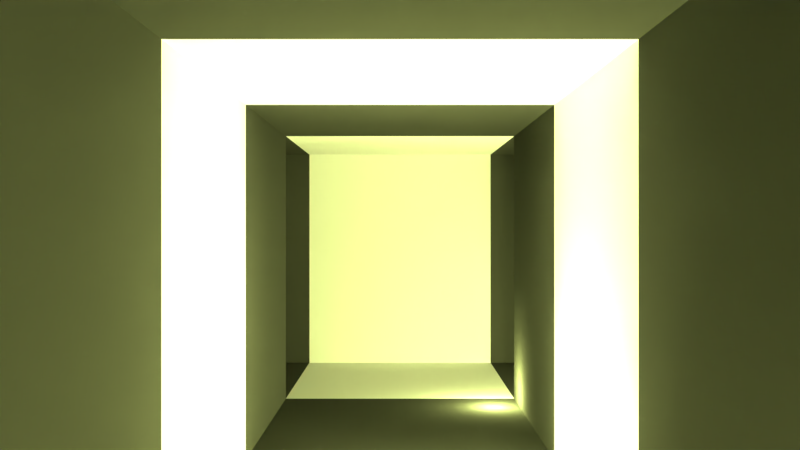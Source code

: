# Source: cena_castelo.blend  (saved by Blender 2.78.0; exported with 4.5.12 LTS)
import bpy
from mathutils import Matrix  # noqa: F401  (used for matrix-valued properties, if any)

bpy.ops.wm.read_factory_settings(use_empty=True)
scene = bpy.context.scene
scene.name = 'Scene'

# ---- collections
col_collection_1 = bpy.data.collections.new('Collection 1'); scene.collection.children.link(col_collection_1)

# ---- materials (node trees are filled in below, after node groups)
mat_wall01 = bpy.data.materials.new('wall01')
mat_wall01.alpha_threshold = 0.0
mat_wall01.use_transparent_shadow = False
mat_wall01.roughness = 0.5
mat_wall01.line_color = (0.0, 0.0, 0.0, 1.0)
mat_wall2 = bpy.data.materials.new('wall2')
mat_wall2.alpha_threshold = 0.0
mat_wall2.use_transparent_shadow = False
mat_wall2.diffuse_color = (0.04607, 0.04696, 0.04064, 1.0)
mat_wall2.roughness = 0.5

# ---- material node trees

# ---- world
world_world = bpy.data.worlds.new('World'); scene.world = world_world
world_world.color = (0.05088, 0.05088, 0.05088)
world_world.use_sun_shadow = False
world_world.sun_shadow_jitter_overblur = 0.0
world_world.cycles.sampling_method = 'MANUAL'

# ---- cameras
cam_camera = bpy.data.cameras.new('Camera')
cam_camera.clip_end = 100.0
cam_camera.lens = 35.0
cam_camera.sensor_width = 32.0
cam_camera.sensor_height = 18.0
cam_camera.ortho_scale = 7.314
cam_camera.dof.focus_distance = 0.0
cam_camera.dof.aperture_fstop = 128.0

# ---- lights
light_point_008 = bpy.data.lights.new('Point.008', 'POINT')
light_point_008.color = (0.8984, 1.0, 0.3114)
light_point_008.transmission_factor = 0.0
light_point_008.energy = 100.0
light_point_008.shadow_buffer_clip_start = 0.5
light_point_008.shadow_soft_size = 0.1
light_point_008.shadow_maximum_resolution = 0.006
light_point_008.use_absolute_resolution = True
light_point_007 = bpy.data.lights.new('Point.007', 'POINT')
light_point_007.color = (0.8984, 1.0, 0.3114)
light_point_007.transmission_factor = 0.0
light_point_007.energy = 100.0
light_point_007.shadow_buffer_clip_start = 0.5
light_point_007.shadow_soft_size = 0.1
light_point_007.shadow_maximum_resolution = 0.006
light_point_007.use_absolute_resolution = True
light_point_006 = bpy.data.lights.new('Point.006', 'POINT')
light_point_006.color = (0.8984, 1.0, 0.3114)
light_point_006.transmission_factor = 0.0
light_point_006.energy = 100.0
light_point_006.shadow_buffer_clip_start = 0.5
light_point_006.shadow_soft_size = 0.1
light_point_006.shadow_maximum_resolution = 0.006
light_point_006.use_absolute_resolution = True
light_point_005 = bpy.data.lights.new('Point.005', 'POINT')
light_point_005.color = (0.8984, 1.0, 0.3114)
light_point_005.transmission_factor = 0.0
light_point_005.energy = 100.0
light_point_005.shadow_buffer_clip_start = 0.5
light_point_005.shadow_soft_size = 0.1
light_point_005.shadow_maximum_resolution = 0.006
light_point_005.use_absolute_resolution = True
light_point_004 = bpy.data.lights.new('Point.004', 'POINT')
light_point_004.color = (0.8984, 1.0, 0.3114)
light_point_004.transmission_factor = 0.0
light_point_004.energy = 100.0
light_point_004.shadow_buffer_clip_start = 0.5
light_point_004.shadow_soft_size = 0.1
light_point_004.shadow_maximum_resolution = 0.006
light_point_004.use_absolute_resolution = True
light_point_003 = bpy.data.lights.new('Point.003', 'POINT')
light_point_003.color = (0.8984, 1.0, 0.3114)
light_point_003.transmission_factor = 0.0
light_point_003.energy = 100.0
light_point_003.shadow_buffer_clip_start = 0.5
light_point_003.shadow_soft_size = 0.1
light_point_003.shadow_maximum_resolution = 0.006
light_point_003.use_absolute_resolution = True
light_point_002 = bpy.data.lights.new('Point.002', 'POINT')
light_point_002.color = (0.8984, 1.0, 0.3114)
light_point_002.transmission_factor = 0.0
light_point_002.energy = 100.0
light_point_002.shadow_buffer_clip_start = 0.5
light_point_002.shadow_soft_size = 0.1
light_point_002.shadow_maximum_resolution = 0.006
light_point_002.use_absolute_resolution = True
light_point_001 = bpy.data.lights.new('Point.001', 'POINT')
light_point_001.color = (0.8984, 1.0, 0.3114)
light_point_001.transmission_factor = 0.0
light_point_001.energy = 100.0
light_point_001.shadow_buffer_clip_start = 0.5
light_point_001.shadow_soft_size = 0.1
light_point_001.shadow_maximum_resolution = 0.006
light_point_001.use_absolute_resolution = True
light_point = bpy.data.lights.new('Point', 'POINT')
light_point.color = (0.8984, 1.0, 0.3114)
light_point.transmission_factor = 0.0
light_point.energy = 100.0
light_point.shadow_buffer_clip_start = 0.5
light_point.shadow_soft_size = 0.1
light_point.shadow_maximum_resolution = 0.006
light_point.use_absolute_resolution = True

# ---- meshes
me_cube_001 = bpy.data.meshes.new('Cube.001')
me_cube_001.from_pydata([(7.827, 0.9837, 1.671), (7.827, 0.9837, -0.8661), (7.827, -1.016, 1.671), (7.827, -1.016, -0.8661), (5.827, 0.9837, 1.671), (5.827, 0.9837, -0.8661), (5.827, -1.016, 1.671), (5.827, -1.016, -0.8661)], [], [(0, 4, 6, 2), (5, 1, 3, 7), (3, 2, 6, 7), (1, 0, 2, 3), (5, 4, 0, 1), (7, 6, 4, 5)])
me_cube_001.use_remesh_preserve_volume = False
me_cube_001.use_remesh_preserve_attributes = False
me_cube_001.use_mirror_vertex_groups = False
me_cube_001.update()
me_cube = bpy.data.meshes.new('Cube')
me_cube.from_pydata([(1.0, 1.0, -1.0), (1.0, -1.0, -1.0), (-1.0, -1.0, -1.0), (-1.0, 1.0, -1.0), (1.0, 1.0, 1.3), (1.0, -1.0, 1.3), (-1.0, -1.0, 1.3), (-1.0, 1.0, 1.3), (1.0, -1.0, -1.0), (-1.0, -1.0, -1.0), (1.0, -1.0, 1.3), (-1.0, -1.0, 1.3), (1.0, -1.0, -1.0), (-1.0, -1.0, -1.0), (1.0, -1.0, 1.3), (-1.0, -1.0, 1.3), (1.0, -1.0, -1.0), (-1.0, -1.0, -1.0), (1.0, -1.0, 1.3), (-1.0, -1.0, 1.3), (1.0, -1.0, -1.0), (-1.0, -1.0, -1.0), (1.0, -1.0, 1.3), (-1.0, -1.0, 1.3), (1.0, -3.0, -1.0), (-1.0, -3.0, -1.0), (1.0, -3.0, 1.3), (-1.0, -3.0, 1.3), (1.0, -5.0, -1.0), (-1.0, -5.0, -1.0), (1.0, -5.0, 1.3), (-1.0, -5.0, 1.3), (1.0, 7.0, -1.0), (-1.0, 7.0, -1.0), (1.0, 7.0, 1.3), (-1.0, 7.0, 1.3), (-1.0, 3.0, -1.0), (-1.0, 5.0, -1.0), (1.0, 5.0, -1.0), (1.0, 3.0, -1.0), (1.0, 5.0, 1.3), (1.0, 3.0, 1.3), (-1.0, 5.0, 1.3), (-1.0, 3.0, 1.3), (7.0, 7.0, -1.0), (7.0, 7.0, 1.3), (7.0, 5.0, -1.0), (7.0, 5.0, 1.3), (3.0, 7.0, 1.3), (5.0, 7.0, 1.3), (5.0, 7.0, -1.0), (3.0, 7.0, -1.0), (3.0, 5.0, 1.3), (5.0, 5.0, 1.3), (5.0, 5.0, -1.0), (3.0, 5.0, -1.0), (-1.0, 7.0, -1.0), (-1.0, 7.0, 1.3), (-1.0, 5.0, -1.0), (-1.0, 5.0, 1.3), (-8.0, 7.0, -1.0), (-8.0, 7.0, 1.3), (-8.0, 5.0, -1.0), (-8.0, 5.0, 1.3), (-3.333, 5.0, 1.3), (-5.667, 5.0, 1.3), (-5.667, 5.0, -1.0), (-3.333, 5.0, -1.0), (-5.667, 7.0, -1.0), (-3.333, 7.0, -1.0), (-3.333, 7.0, 1.3), (-5.667, 7.0, 1.3)], [], [(0, 1, 2, 3), (4, 7, 6, 5), (0, 4, 5, 1), (2, 1, 8, 9), (2, 6, 7, 3), (38, 37, 33, 32), (11, 9, 13, 15), (5, 6, 11, 10), (6, 2, 9, 11), (1, 5, 10, 8), (14, 15, 19, 18), (9, 8, 12, 13), (10, 11, 15, 14), (8, 10, 14, 12), (19, 17, 21, 23), (12, 14, 18, 16), (15, 13, 17, 19), (13, 12, 16, 17), (23, 21, 25, 27), (17, 16, 20, 21), (18, 19, 23, 22), (16, 18, 22, 20), (26, 27, 31, 30), (21, 20, 24, 25), (22, 23, 27, 26), (20, 22, 26, 24), (28, 30, 31, 29), (24, 26, 30, 28), (27, 25, 29, 31), (25, 24, 28, 29), (34, 32, 33, 35), (50, 49, 45, 44), (42, 40, 34, 35), (42, 35, 57, 59), (3, 7, 43, 36), (36, 43, 42, 37), (7, 4, 41, 43), (43, 41, 40, 42), (4, 0, 39, 41), (41, 39, 38, 40), (0, 3, 36, 39), (39, 36, 37, 38), (47, 46, 44, 45), (49, 53, 47, 45), (54, 50, 44, 46), (53, 54, 46, 47), (40, 38, 55, 52), (52, 55, 54, 53), (38, 32, 51, 55), (55, 51, 50, 54), (34, 40, 52, 48), (48, 52, 53, 49), (32, 34, 48, 51), (51, 48, 49, 50), (66, 65, 63, 62), (37, 42, 59, 58), (33, 37, 58, 56), (35, 33, 56, 57), (62, 63, 61, 60), (68, 66, 62, 60), (65, 71, 61, 63), (71, 68, 60, 61), (57, 56, 69, 70), (70, 69, 68, 71), (59, 57, 70, 64), (64, 70, 71, 65), (56, 58, 67, 69), (69, 67, 66, 68), (58, 59, 64, 67), (67, 64, 65, 66)])
me_cube.polygons.foreach_set('material_index', [1, 1, 1, 0, 1, 0, 0, 0, 0, 0, 0, 0, 0, 0, 0, 0, 0, 0, 0, 0, 0, 0, 1, 0, 0, 0, 0, 1, 1, 1, 0, 1, 0, 0, 0, 1, 0, 1, 0, 1, 0, 1, 0, 1, 1, 1, 1, 0, 1, 0, 1, 0, 1, 0, 1, 0, 0, 0, 0, 1, 1, 1, 1, 0, 1, 0, 1, 0, 1, 0])
me_cube.materials.append(mat_wall01)
me_cube.materials.append(mat_wall2)
me_cube.use_remesh_preserve_volume = False
me_cube.use_remesh_preserve_attributes = False
me_cube.use_mirror_vertex_groups = False
me_cube.update()

# ---- objects
ob_cube_001 = bpy.data.objects.new('Cube.001', me_cube_001)
ob_point_008 = bpy.data.objects.new('Point.008', light_point_008)
ob_point_007 = bpy.data.objects.new('Point.007', light_point_007)
ob_point_006 = bpy.data.objects.new('Point.006', light_point_006)
ob_point_005 = bpy.data.objects.new('Point.005', light_point_005)
ob_point_004 = bpy.data.objects.new('Point.004', light_point_004)
ob_point_003 = bpy.data.objects.new('Point.003', light_point_003)
ob_point_002 = bpy.data.objects.new('Point.002', light_point_002)
ob_point_001 = bpy.data.objects.new('Point.001', light_point_001)
ob_point = bpy.data.objects.new('Point', light_point)
ob_cube = bpy.data.objects.new('Cube', me_cube)
ob_camera = bpy.data.objects.new('Camera', cam_camera)

# ---- transforms, parenting, visibility, modifiers, constraints
ob_cube_001.location = (-8.338, 6.032, 0.5299)
ob_cube_001.scale = (0.4029, 0.4029, 0.6016)
ob_cube_001.lineart.crease_threshold = 0.0
ob_point_008.location = (-6.551, 6.025, 0.1216)
ob_point_008.lineart.crease_threshold = 0.0
ob_point_007.location = (5.263, 5.41, 0.1216)
ob_point_007.lineart.crease_threshold = 0.0
ob_point_006.location = (1.94, 5.41, 0.1216)
ob_point_006.lineart.crease_threshold = 0.0
ob_point_005.location = (0.7873, 4.642, 0.1216)
ob_point_005.lineart.crease_threshold = 0.0
ob_point_004.location = (0.7873, -1.006, 0.1216)
ob_point_004.lineart.crease_threshold = 0.0
ob_point_003.location = (0.7873, 2.048, 0.1216)
ob_point_003.lineart.crease_threshold = 0.0
ob_point_002.location = (0.7873, 2.048, 0.1216)
ob_point_002.lineart.crease_threshold = 0.0
ob_point_001.location = (0.7873, 2.048, 0.1216)
ob_point_001.lineart.crease_threshold = 0.0
ob_point.location = (0.7873, 2.048, 0.1216)
ob_point.lineart.crease_threshold = 0.0
ob_cube.location = (0.0, 0.0, 1.0)
ob_cube.lock_rotations_4d = False
ob_cube.empty_display_type = 'ARROWS'
ob_cube.lineart.crease_threshold = 0.0
ob_camera.location = (0.0, -2.669, 1.52)
ob_camera.rotation_euler = (1.571, 2.22e-16, 2.22e-16)
ob_camera.lock_rotations_4d = False
ob_camera.empty_display_type = 'ARROWS'
ob_camera.color = (0.0, 0.0, 0.0, 0.0)
ob_camera.display_type = 'WIRE'
ob_camera.lineart.crease_threshold = 0.0

# ---- collection membership
col_collection_1.objects.link(ob_cube_001)
col_collection_1.objects.link(ob_point_008)
col_collection_1.objects.link(ob_point_007)
col_collection_1.objects.link(ob_point_006)
col_collection_1.objects.link(ob_point_005)
col_collection_1.objects.link(ob_point_004)
col_collection_1.objects.link(ob_point_003)
col_collection_1.objects.link(ob_point_002)
col_collection_1.objects.link(ob_point_001)
col_collection_1.objects.link(ob_point)
col_collection_1.objects.link(ob_cube)
col_collection_1.objects.link(ob_camera)

# ---- scene / render settings (as saved in the file)
scene.camera = ob_camera
scene.frame_start = 1; scene.frame_end = 250; scene.frame_set(0)
scene.render.engine = 'BLENDER_EEVEE_NEXT'
scene.render.resolution_percentage = 50
scene.render.dither_intensity = 0.0
scene.cycles.use_denoising = False
scene.cycles.samples = 128
scene.cycles.sampling_pattern = 'TABULATED_SOBOL'
scene.cycles.light_sampling_threshold = 0.0
scene.cycles.use_adaptive_sampling = False
scene.cycles.use_light_tree = False
scene.cycles.blur_glossy = 0.0
scene.cycles.sample_clamp_indirect = 0.0
scene.view_settings.view_transform = 'Standard'
bpy.context.view_layer.update()
